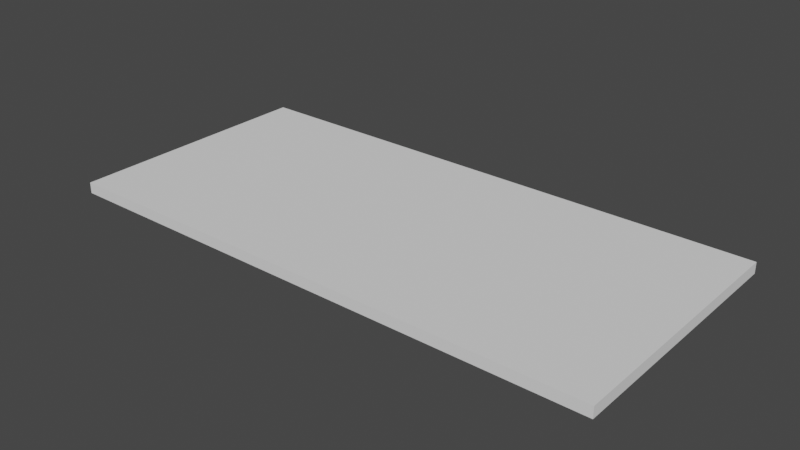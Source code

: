 # Source: short.blend  (saved by Blender 2.93.21; exported with 4.5.12 LTS)
import bpy
from mathutils import Matrix  # noqa: F401  (used for matrix-valued properties, if any)

bpy.ops.wm.read_factory_settings(use_empty=True)
scene = bpy.context.scene
scene.name = 'Scene'

# ---- collections
col_collection = bpy.data.collections.new('Collection'); scene.collection.children.link(col_collection)

# ---- world
world_world = bpy.data.worlds.new('World'); scene.world = world_world
world_world.use_nodes = True; world_world.node_tree.nodes.clear()
_N = world_world.node_tree.nodes; _L = world_world.node_tree.links
n0 = _N.new('ShaderNodeOutputWorld'); n0.name = 'World Output'; n0.location = (300, 300)
n1 = _N.new('ShaderNodeBackground'); n1.name = 'Background'; n1.location = (10, 300)
n1.inputs[0].default_value = (0.05088, 0.05088, 0.05088, 1.0)
_L.new(n1.outputs[0], n0.inputs[0])
n0.is_active_output = True
world_world.color = (0.05088, 0.05088, 0.05088)
world_world.use_sun_shadow = False
world_world.sun_shadow_jitter_overblur = 0.0

# ---- meshes
me_cube_001 = bpy.data.meshes.new('Cube.001')
me_cube_001.from_pydata([(-50.52, -47.14, -1.0), (-50.52, -47.14, 1.0), (-50.52, 0.0, -1.0), (-50.52, 0.0, 1.0), (50.52, -47.14, -1.0), (50.52, -47.14, 1.0), (50.52, 0.0, -1.0), (50.52, 0.0, 1.0)], [], [(0, 1, 3, 2), (2, 3, 7, 6), (6, 7, 5, 4), (4, 5, 1, 0), (2, 6, 4, 0), (7, 3, 1, 5)])
_uv = me_cube_001.uv_layers.new(name='UVMap')
_uv.uv.foreach_set('vector', [0.375, 0.0, 0.625, 0.0, 0.625, 0.25, 0.375, 0.25, 0.375, 0.25, 0.625, 0.25, 0.625, 0.5, 0.375, 0.5, 0.375, 0.5, 0.625, 0.5, 0.625, 0.75, 0.375, 0.75, 0.375, 0.75, 0.625, 0.75, 0.625, 1.0, 0.375, 1.0, 0.125, 0.5, 0.375, 0.5, 0.375, 0.75, 0.125, 0.75, 0.625, 0.5, 0.875, 0.5, 0.875, 0.75, 0.625, 0.75])
me_cube_001.use_remesh_fix_poles = True
me_cube_001.use_remesh_preserve_attributes = False
me_cube_001.update()

# ---- objects
ob_short = bpy.data.objects.new('short', me_cube_001)

# ---- transforms, parenting, visibility, modifiers, constraints
ob_short.location = (0.0, 0.0, 0.0)

# ---- collection membership
col_collection.objects.link(ob_short)

# ---- scene / render settings (as saved in the file)
scene.frame_start = 1; scene.frame_end = 250; scene.frame_set(1)
scene.render.engine = 'BLENDER_EEVEE_NEXT'
scene.cycles.use_denoising = False
scene.cycles.samples = 128
scene.cycles.sampling_pattern = 'TABULATED_SOBOL'
scene.cycles.use_adaptive_sampling = False
scene.cycles.use_light_tree = False
scene.view_settings.view_transform = 'Filmic'
bpy.context.view_layer.update()

# ---- added for rendering (the .blend has no active camera and no usable light): camera, sun
cam_auto = bpy.data.cameras.new('AutoCamera')
cam_auto.lens = 50.0
cam_auto.sensor_width = 36.0
cam_auto.clip_end = 1810.71
ob_auto_camera = bpy.data.objects.new('AutoCamera', cam_auto)
scene.collection.objects.link(ob_auto_camera)
ob_auto_camera.location = (103.175, -147.378, 82.5398)
ob_auto_camera.rotation_euler = (1.09748, -7.21219e-08, 0.694738)
scene.camera = ob_auto_camera
light_auto_sun = bpy.data.lights.new('AutoSun', 'SUN')
light_auto_sun.energy = 3.0
light_auto_sun.angle = 0.0523599
ob_auto_sun = bpy.data.objects.new('AutoSun', light_auto_sun)
scene.collection.objects.link(ob_auto_sun)
ob_auto_sun.rotation_euler = (0.872665, 0.174533, 0.523599)
bpy.context.view_layer.update()
